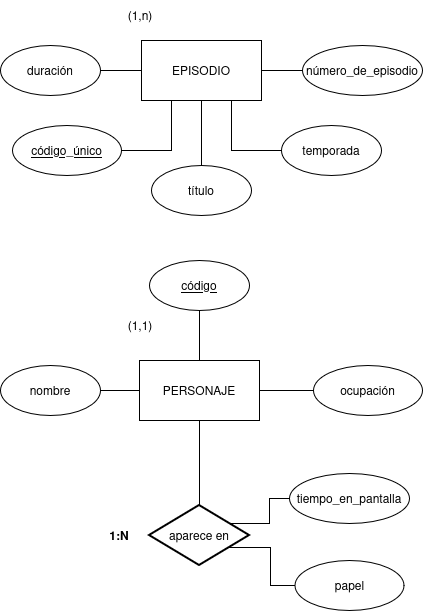

The diagram above was exported from draw.io. Its source (the exported page's mxGraphModel, read from the mxfile embedded in the PNG):
<mxGraphModel dx="1361" dy="754" grid="1" gridSize="10" guides="1" tooltips="1" connect="1" arrows="1" fold="1" page="1" pageScale="1" pageWidth="827" pageHeight="1169" math="0" shadow="0">
  <root>
    <mxCell id="0" />
    <mxCell id="1" parent="0" />
    <mxCell id="L-zbaP4tF8JP3SEBpCN--28" edge="1" parent="1" source="L-zbaP4tF8JP3SEBpCN--1" style="edgeStyle=orthogonalEdgeStyle;rounded=0;orthogonalLoop=1;jettySize=auto;html=1;entryX=0;entryY=0.5;entryDx=0;entryDy=0;endArrow=none;endFill=0;" target="L-zbaP4tF8JP3SEBpCN--27">
      <mxGeometry relative="1" as="geometry" />
    </mxCell>
    <mxCell id="L-zbaP4tF8JP3SEBpCN--1" parent="1" style="rounded=0;whiteSpace=wrap;html=1;" value="EPISODIO" vertex="1">
      <mxGeometry height="60" width="120" x="591" y="70" as="geometry" />
    </mxCell>
    <mxCell id="L-zbaP4tF8JP3SEBpCN--2" parent="1" style="rounded=0;whiteSpace=wrap;html=1;" value="PERSONAJE" vertex="1">
      <mxGeometry height="60" width="120" x="589" y="390" as="geometry" />
    </mxCell>
    <mxCell id="L-zbaP4tF8JP3SEBpCN--3" parent="1" style="strokeWidth=2;html=1;shape=mxgraph.flowchart.decision;whiteSpace=wrap;" value="aparece en" vertex="1">
      <mxGeometry height="60" width="100" x="599" y="535" as="geometry" />
    </mxCell>
    <mxCell id="L-zbaP4tF8JP3SEBpCN--5" edge="1" parent="1" source="L-zbaP4tF8JP3SEBpCN--3" style="endArrow=none;html=1;rounded=0;exitX=0.5;exitY=0;exitDx=0;exitDy=0;entryX=0.5;entryY=1;entryDx=0;entryDy=0;exitPerimeter=0;curved=0;" target="L-zbaP4tF8JP3SEBpCN--2" value="">
      <mxGeometry height="50" relative="1" width="50" as="geometry">
        <mxPoint x="493" y="420" as="sourcePoint" />
        <mxPoint x="636" y="420" as="targetPoint" />
      </mxGeometry>
    </mxCell>
    <mxCell id="L-zbaP4tF8JP3SEBpCN--6" edge="1" parent="1" source="L-zbaP4tF8JP3SEBpCN--1" style="endArrow=none;html=1;rounded=0;exitX=0.5;exitY=0;exitDx=0;exitDy=0;entryX=1;entryY=1;entryDx=0;entryDy=0;" value="">
      <mxGeometry height="50" relative="1" width="50" as="geometry">
        <mxPoint x="565" y="80" as="sourcePoint" />
        <mxPoint x="651" y="70" as="targetPoint" />
      </mxGeometry>
    </mxCell>
    <mxCell id="L-zbaP4tF8JP3SEBpCN--7" edge="1" parent="1" source="L-zbaP4tF8JP3SEBpCN--8" style="edgeStyle=orthogonalEdgeStyle;rounded=0;orthogonalLoop=1;jettySize=auto;html=1;entryX=0.5;entryY=1;entryDx=0;entryDy=0;endArrow=none;endFill=0;" target="L-zbaP4tF8JP3SEBpCN--1">
      <mxGeometry relative="1" as="geometry" />
    </mxCell>
    <mxCell id="L-zbaP4tF8JP3SEBpCN--8" parent="1" style="shape=ellipse;html=1;dashed=0;whiteSpace=wrap;perimeter=ellipsePerimeter;" value="título" vertex="1">
      <mxGeometry height="50" width="100" x="601" y="195" as="geometry" />
    </mxCell>
    <mxCell id="L-zbaP4tF8JP3SEBpCN--9" parent="1" style="shape=ellipse;html=1;dashed=0;whiteSpace=wrap;perimeter=ellipsePerimeter;" value="&lt;u&gt;código_único&lt;/u&gt;" vertex="1">
      <mxGeometry height="50" width="109" x="462" y="155" as="geometry" />
    </mxCell>
    <mxCell id="L-zbaP4tF8JP3SEBpCN--10" parent="1" style="shape=ellipse;html=1;dashed=0;whiteSpace=wrap;perimeter=ellipsePerimeter;" value="temporada" vertex="1">
      <mxGeometry height="50" width="100" x="731" y="155" as="geometry" />
    </mxCell>
    <mxCell id="L-zbaP4tF8JP3SEBpCN--11" edge="1" parent="1" source="L-zbaP4tF8JP3SEBpCN--9" style="edgeStyle=orthogonalEdgeStyle;rounded=0;orthogonalLoop=1;jettySize=auto;html=1;entryX=0.25;entryY=1;entryDx=0;entryDy=0;endArrow=none;endFill=0;" target="L-zbaP4tF8JP3SEBpCN--1">
      <mxGeometry relative="1" as="geometry" />
    </mxCell>
    <mxCell id="L-zbaP4tF8JP3SEBpCN--12" edge="1" parent="1" source="L-zbaP4tF8JP3SEBpCN--10" style="edgeStyle=orthogonalEdgeStyle;rounded=0;orthogonalLoop=1;jettySize=auto;html=1;entryX=0.75;entryY=1;entryDx=0;entryDy=0;endArrow=none;endFill=0;" target="L-zbaP4tF8JP3SEBpCN--1">
      <mxGeometry relative="1" as="geometry" />
    </mxCell>
    <mxCell id="L-zbaP4tF8JP3SEBpCN--13" edge="1" parent="1" source="L-zbaP4tF8JP3SEBpCN--14" style="edgeStyle=orthogonalEdgeStyle;rounded=0;orthogonalLoop=1;jettySize=auto;html=1;endArrow=none;endFill=0;entryX=0;entryY=0.5;entryDx=0;entryDy=0;" target="L-zbaP4tF8JP3SEBpCN--2">
      <mxGeometry relative="1" as="geometry" />
    </mxCell>
    <mxCell id="L-zbaP4tF8JP3SEBpCN--14" parent="1" style="shape=ellipse;html=1;dashed=0;whiteSpace=wrap;perimeter=ellipsePerimeter;" value="nombre" vertex="1">
      <mxGeometry height="50" width="100" x="450" y="395" as="geometry" />
    </mxCell>
    <mxCell id="L-zbaP4tF8JP3SEBpCN--15" edge="1" parent="1" source="L-zbaP4tF8JP3SEBpCN--16" style="edgeStyle=orthogonalEdgeStyle;rounded=0;orthogonalLoop=1;jettySize=auto;html=1;entryX=1;entryY=0.5;entryDx=0;entryDy=0;endArrow=none;endFill=0;" target="L-zbaP4tF8JP3SEBpCN--2">
      <mxGeometry relative="1" as="geometry" />
    </mxCell>
    <mxCell id="L-zbaP4tF8JP3SEBpCN--16" parent="1" style="shape=ellipse;html=1;dashed=0;whiteSpace=wrap;perimeter=ellipsePerimeter;" value="ocupación" vertex="1">
      <mxGeometry height="50" width="109" x="763" y="395" as="geometry" />
    </mxCell>
    <mxCell id="L-zbaP4tF8JP3SEBpCN--19" edge="1" parent="1" style="edgeStyle=orthogonalEdgeStyle;rounded=0;orthogonalLoop=1;jettySize=auto;html=1;entryX=0.5;entryY=0;entryDx=0;entryDy=0;exitX=0.5;exitY=1;exitDx=0;exitDy=0;endArrow=none;endFill=0;" target="L-zbaP4tF8JP3SEBpCN--2">
      <mxGeometry relative="1" as="geometry">
        <mxPoint x="649" y="340" as="sourcePoint" />
      </mxGeometry>
    </mxCell>
    <mxCell id="L-zbaP4tF8JP3SEBpCN--20" parent="1" style="shape=ellipse;html=1;dashed=0;whiteSpace=wrap;perimeter=ellipsePerimeter;" value="&lt;u&gt;código&lt;/u&gt;" vertex="1">
      <mxGeometry height="50" width="100" x="599" y="290" as="geometry" />
    </mxCell>
    <mxCell id="L-zbaP4tF8JP3SEBpCN--23" parent="1" style="text;html=1;whiteSpace=wrap;strokeColor=none;fillColor=none;align=center;verticalAlign=middle;rounded=0;" value="(1,1)" vertex="1">
      <mxGeometry height="30" width="60" x="560" y="340" as="geometry" />
    </mxCell>
    <mxCell id="L-zbaP4tF8JP3SEBpCN--24" parent="1" style="text;html=1;whiteSpace=wrap;strokeColor=none;fillColor=none;align=center;verticalAlign=middle;rounded=0;" value="(1,n)" vertex="1">
      <mxGeometry height="30" width="60" x="560" y="30" as="geometry" />
    </mxCell>
    <mxCell id="L-zbaP4tF8JP3SEBpCN--25" parent="1" style="text;html=1;whiteSpace=wrap;strokeColor=none;fillColor=none;align=center;verticalAlign=middle;rounded=0;" value="&lt;b&gt;1:N&lt;/b&gt;" vertex="1">
      <mxGeometry height="30" width="60" x="539" y="550" as="geometry" />
    </mxCell>
    <mxCell id="L-zbaP4tF8JP3SEBpCN--27" parent="1" style="shape=ellipse;html=1;dashed=0;whiteSpace=wrap;perimeter=ellipsePerimeter;" value="número_de_episodio" vertex="1">
      <mxGeometry height="50" width="120" x="752" y="75" as="geometry" />
    </mxCell>
    <mxCell id="L-zbaP4tF8JP3SEBpCN--30" edge="1" parent="1" source="L-zbaP4tF8JP3SEBpCN--29" style="edgeStyle=orthogonalEdgeStyle;rounded=0;orthogonalLoop=1;jettySize=auto;html=1;entryX=0;entryY=0.5;entryDx=0;entryDy=0;endArrow=none;endFill=0;" target="L-zbaP4tF8JP3SEBpCN--1">
      <mxGeometry relative="1" as="geometry" />
    </mxCell>
    <mxCell id="L-zbaP4tF8JP3SEBpCN--29" parent="1" style="shape=ellipse;html=1;dashed=0;whiteSpace=wrap;perimeter=ellipsePerimeter;" value="duración" vertex="1">
      <mxGeometry height="50" width="100" x="450" y="75" as="geometry" />
    </mxCell>
    <mxCell id="L-zbaP4tF8JP3SEBpCN--31" parent="1" style="shape=ellipse;html=1;dashed=0;whiteSpace=wrap;perimeter=ellipsePerimeter;" value="tiempo_en_pantalla" vertex="1">
      <mxGeometry height="50" width="120" x="739" y="503" as="geometry" />
    </mxCell>
    <mxCell id="L-zbaP4tF8JP3SEBpCN--32" parent="1" style="shape=ellipse;html=1;whiteSpace=wrap;perimeter=ellipsePerimeter;" value="papel" vertex="1">
      <mxGeometry height="50" width="109" x="744.5" y="590" as="geometry" />
    </mxCell>
    <mxCell id="L-zbaP4tF8JP3SEBpCN--34" edge="1" parent="1" source="L-zbaP4tF8JP3SEBpCN--32" style="edgeStyle=orthogonalEdgeStyle;rounded=0;orthogonalLoop=1;jettySize=auto;html=1;entryX=0.79;entryY=0.7;entryDx=0;entryDy=0;endArrow=none;endFill=0;entryPerimeter=0;" target="L-zbaP4tF8JP3SEBpCN--3">
      <mxGeometry relative="1" as="geometry">
        <Array as="points">
          <mxPoint x="720" y="615" />
          <mxPoint x="720" y="577" />
        </Array>
      </mxGeometry>
    </mxCell>
    <mxCell id="IiWqFw2Coa7vVGvINVgc-1" edge="1" parent="1" source="L-zbaP4tF8JP3SEBpCN--31" style="edgeStyle=orthogonalEdgeStyle;rounded=0;orthogonalLoop=1;jettySize=auto;html=1;entryX=0.8;entryY=0.3;entryDx=0;entryDy=0;entryPerimeter=0;endArrow=none;endFill=0;" target="L-zbaP4tF8JP3SEBpCN--3">
      <mxGeometry relative="1" as="geometry" />
    </mxCell>
  </root>
</mxGraphModel>